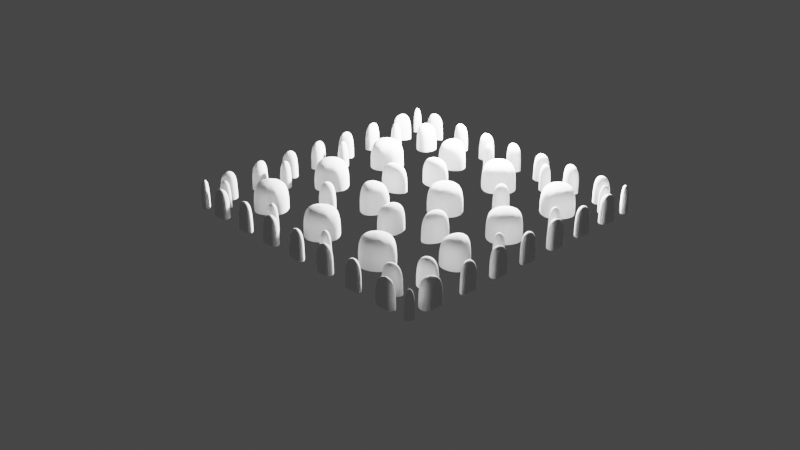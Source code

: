 # Source: task9.blend  (saved by Blender 3.3.6; exported with 4.5.12 LTS)
import bpy
from mathutils import Matrix  # noqa: F401  (used for matrix-valued properties, if any)

bpy.ops.wm.read_factory_settings(use_empty=True)
scene = bpy.context.scene
scene.name = 'Scene'

# ---- collections
col_collection = bpy.data.collections.new('Collection'); scene.collection.children.link(col_collection)

# ---- node groups
ng_geometry_nodes = bpy.data.node_groups.new('Geometry Nodes', 'GeometryNodeTree')
_s = ng_geometry_nodes.interface.new_socket(name='Geometry', in_out='OUTPUT', socket_type='NodeSocketGeometry')
_s = ng_geometry_nodes.interface.new_socket(name='Geometry', in_out='INPUT', socket_type='NodeSocketGeometry')
ng_geometry_nodes.is_modifier = True
_N = ng_geometry_nodes.nodes; _L = ng_geometry_nodes.links
n0 = _N.new('NodeGroupInput'); n0.name = 'Group Input'; n0.location = (-950, 9)
n1 = _N.new('GeometryNodeSubdivideMesh'); n1.name = 'Subdivide Mesh'; n1.location = (-708, -72)
n1.inputs[1].default_value = 2
n2 = _N.new('GeometryNodeTriangulate'); n2.name = 'Triangulate'; n2.location = (-453, 180)
n3 = _N.new('GeometryNodeTriangulate'); n3.name = 'Triangulate.001'; n3.location = (-7, 190)
n4 = _N.new('GeometryNodeDualMesh'); n4.name = 'Dual Mesh'; n4.location = (-227, -91)
n4.inputs[1].default_value = True
n5 = _N.new('GeometryNodeDualMesh'); n5.name = 'Dual Mesh.001'; n5.location = (180, -88)
n5.inputs[1].default_value = True
n6 = _N.new('GeometryNodeSplitEdges'); n6.name = 'Split Edges'; n6.location = (347, 193)
n7 = _N.new('GeometryNodeScaleElements'); n7.name = 'Scale Elements'; n7.location = (539, -4)
n7.inputs[2].default_value = 0.5
n8 = _N.new('GeometryNodeExtrudeMesh'); n8.name = 'Extrude Mesh'; n8.location = (709, 298)
n8.inputs[3].default_value = 0.2
n9 = _N.new('NodeGroupOutput'); n9.name = 'Group Output'; n9.location = (1215, -41)
n10 = _N.new('GeometryNodeSubdivisionSurface'); n10.name = 'Subdivision Surface'; n10.location = (948, 81)
n10.inputs[1].default_value = 3
n10.inputs[4].default_value = False
_L.new(n0.outputs[0], n1.inputs[0])
_L.new(n1.outputs[0], n2.inputs[0])
_L.new(n2.outputs[0], n4.inputs[0])
_L.new(n4.outputs[0], n3.inputs[0])
_L.new(n3.outputs[0], n5.inputs[0])
_L.new(n5.outputs[0], n6.inputs[0])
_L.new(n6.outputs[0], n7.inputs[0])
_L.new(n7.outputs[0], n8.inputs[0])
_L.new(n10.outputs[0], n9.inputs[0])
_L.new(n8.outputs[0], n10.inputs[0])
n9.is_active_output = True

# ---- world
world_world = bpy.data.worlds.new('World'); scene.world = world_world
world_world.use_nodes = True; world_world.node_tree.nodes.clear()
_N = world_world.node_tree.nodes; _L = world_world.node_tree.links
n0 = _N.new('ShaderNodeOutputWorld'); n0.name = 'World Output'; n0.location = (300, 300)
n1 = _N.new('ShaderNodeBackground'); n1.name = 'Background'; n1.location = (10, 300)
n1.inputs[0].default_value = (0.05088, 0.05088, 0.05088, 1.0)
_L.new(n1.outputs[0], n0.inputs[0])
n0.is_active_output = True
world_world.color = (0.05088, 0.05088, 0.05088)
world_world.use_sun_shadow = False
world_world.sun_shadow_jitter_overblur = 0.0

# ---- cameras
cam_camera = bpy.data.cameras.new('Camera')
cam_camera.clip_end = 100.0
cam_camera.ortho_scale = 7.314

# ---- lights
light_light = bpy.data.lights.new('Light', 'POINT')
light_light.transmission_factor = 0.0
light_light.energy = 1000.0
light_light.shadow_soft_size = 0.1
light_light.shadow_maximum_resolution = 0.006
light_light.use_absolute_resolution = True

# ---- meshes
me_plane = bpy.data.meshes.new('Plane')
me_plane.from_pydata([(-1.0, -1.0, 0.0), (1.0, -1.0, 0.0), (-1.0, 1.0, 0.0), (1.0, 1.0, 0.0)], [], [(0, 1, 3, 2)])
_uv = me_plane.uv_layers.new(name='UVMap')
_uv.uv.foreach_set('vector', [0.0, 0.0, 1.0, 0.0, 1.0, 1.0, 0.0, 1.0])
me_plane.update()

# ---- objects
ob_light = bpy.data.objects.new('Light', light_light)
ob_camera = bpy.data.objects.new('Camera', cam_camera)
ob_plane = bpy.data.objects.new('Plane', me_plane)

# ---- transforms, parenting, visibility, modifiers, constraints
ob_light.location = (-0.1406, 1.005, 0.9438)
ob_light.rotation_euler = (0.6503, 0.05522, 1.866)
ob_light.lock_rotations_4d = False
ob_light.empty_display_type = 'ARROWS'
ob_light.color = (0.0, 0.0, 0.0, 0.0)
ob_light.lineart.crease_threshold = 0.0
ob_camera.location = (4.579, -4.439, 3.063)
ob_camera.rotation_euler = (1.109, 0.0, 0.8149)
ob_camera.lock_rotations_4d = False
ob_camera.empty_display_type = 'ARROWS'
ob_camera.color = (0.0, 0.0, 0.0, 0.0)
ob_camera.display_type = 'WIRE'
ob_camera.lineart.crease_threshold = 0.0
ob_plane.location = (0.0, 0.0, 0.0)
_m = ob_plane.modifiers.new('GeometryNodes', 'NODES')
_m.node_group = ng_geometry_nodes

# ---- collection membership
col_collection.objects.link(ob_light)
col_collection.objects.link(ob_camera)
col_collection.objects.link(ob_plane)

# ---- scene / render settings (as saved in the file)
scene.camera = ob_camera
scene.frame_start = 1; scene.frame_end = 250; scene.frame_set(1)
scene.render.engine = 'BLENDER_EEVEE_NEXT'
scene.cycles.sampling_pattern = 'TABULATED_SOBOL'
scene.cycles.use_light_tree = False
scene.view_settings.view_transform = 'Filmic'
bpy.context.view_layer.update()
